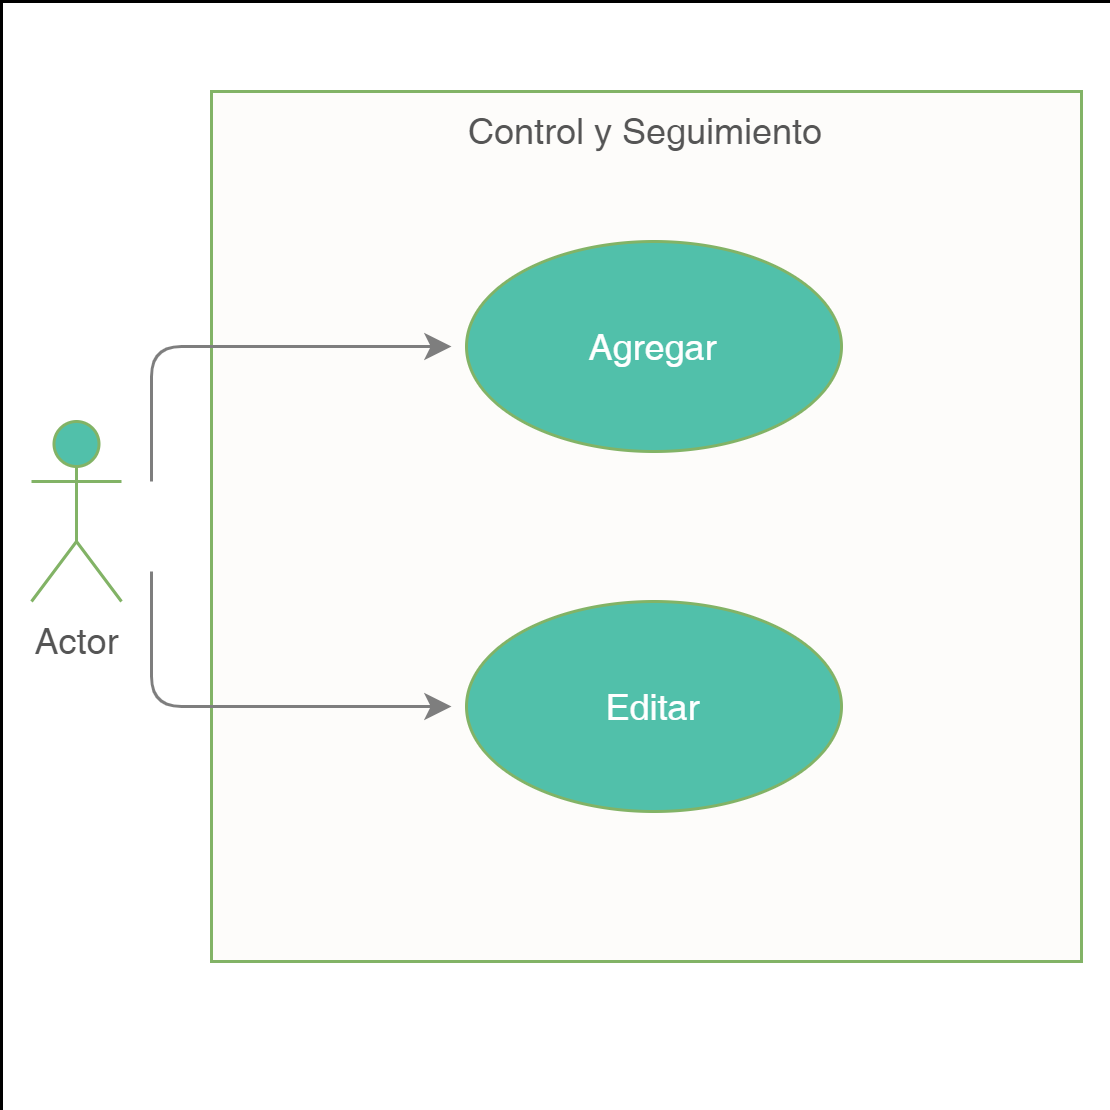

The diagram above was exported from draw.io. Its source (the exported page's mxGraphModel, read from the mxfile embedded in the PNG):
<mxGraphModel dx="1038" dy="489" grid="1" gridSize="10" guides="1" tooltips="1" connect="1" arrows="1" fold="1" page="1" pageScale="1" pageWidth="827" pageHeight="1169" math="0" shadow="0">
  <root>
    <mxCell id="0" />
    <mxCell id="1" parent="0" />
    <mxCell id="VtUOcmCG3A7lsc3ew9CI-14" value="" style="whiteSpace=wrap;html=1;aspect=fixed;labelBackgroundColor=none;align=center;verticalAlign=top;strokeWidth=0;" parent="1" vertex="1">
      <mxGeometry x="170" y="60" width="370" height="370" as="geometry" />
    </mxCell>
    <mxCell id="VtUOcmCG3A7lsc3ew9CI-2" value="Control y Seguimiento" style="whiteSpace=wrap;html=1;aspect=fixed;fillColor=#FDFCFA;strokeColor=#82b366;align=center;verticalAlign=top;labelBackgroundColor=none;fontColor=#555555;" parent="1" vertex="1">
      <mxGeometry x="240" y="90" width="290" height="290" as="geometry" />
    </mxCell>
    <mxCell id="VtUOcmCG3A7lsc3ew9CI-1" value="Actor" style="shape=umlActor;verticalLabelPosition=bottom;verticalAlign=top;html=1;outlineConnect=0;fillColor=#51C0AA;strokeColor=#82b366;fontColor=#555555;" parent="1" vertex="1">
      <mxGeometry x="180" y="200" width="30" height="60" as="geometry" />
    </mxCell>
    <mxCell id="VtUOcmCG3A7lsc3ew9CI-3" value="&lt;font color=&quot;#ffffff&quot;&gt;Agregar&lt;/font&gt;" style="ellipse;whiteSpace=wrap;html=1;fillColor=#51C0AA;strokeColor=#82b366;fontColor=#DCDBDA;" parent="1" vertex="1">
      <mxGeometry x="325" y="140" width="125" height="70" as="geometry" />
    </mxCell>
    <mxCell id="VtUOcmCG3A7lsc3ew9CI-4" value="&lt;font color=&quot;#ffffff&quot;&gt;Editar&lt;/font&gt;" style="ellipse;whiteSpace=wrap;html=1;fillColor=#51C0AA;strokeColor=#82b366;fontColor=#DCDBDA;" parent="1" vertex="1">
      <mxGeometry x="325" y="260" width="125" height="70" as="geometry" />
    </mxCell>
    <mxCell id="VtUOcmCG3A7lsc3ew9CI-11" value="" style="edgeStyle=segmentEdgeStyle;endArrow=classic;html=1;fontColor=#;strokeColor=#7E7E7E;" parent="1" edge="1">
      <mxGeometry width="50" height="50" relative="1" as="geometry">
        <mxPoint x="220" y="220" as="sourcePoint" />
        <mxPoint x="320" y="175" as="targetPoint" />
        <Array as="points">
          <mxPoint x="220" y="175" />
        </Array>
      </mxGeometry>
    </mxCell>
    <mxCell id="VtUOcmCG3A7lsc3ew9CI-12" value="" style="edgeStyle=segmentEdgeStyle;endArrow=classic;html=1;fontColor=#;strokeColor=#7E7E7E;" parent="1" edge="1">
      <mxGeometry width="50" height="50" relative="1" as="geometry">
        <mxPoint x="220" y="250" as="sourcePoint" />
        <mxPoint x="320" y="295" as="targetPoint" />
        <Array as="points">
          <mxPoint x="220" y="295" />
        </Array>
      </mxGeometry>
    </mxCell>
  </root>
</mxGraphModel>